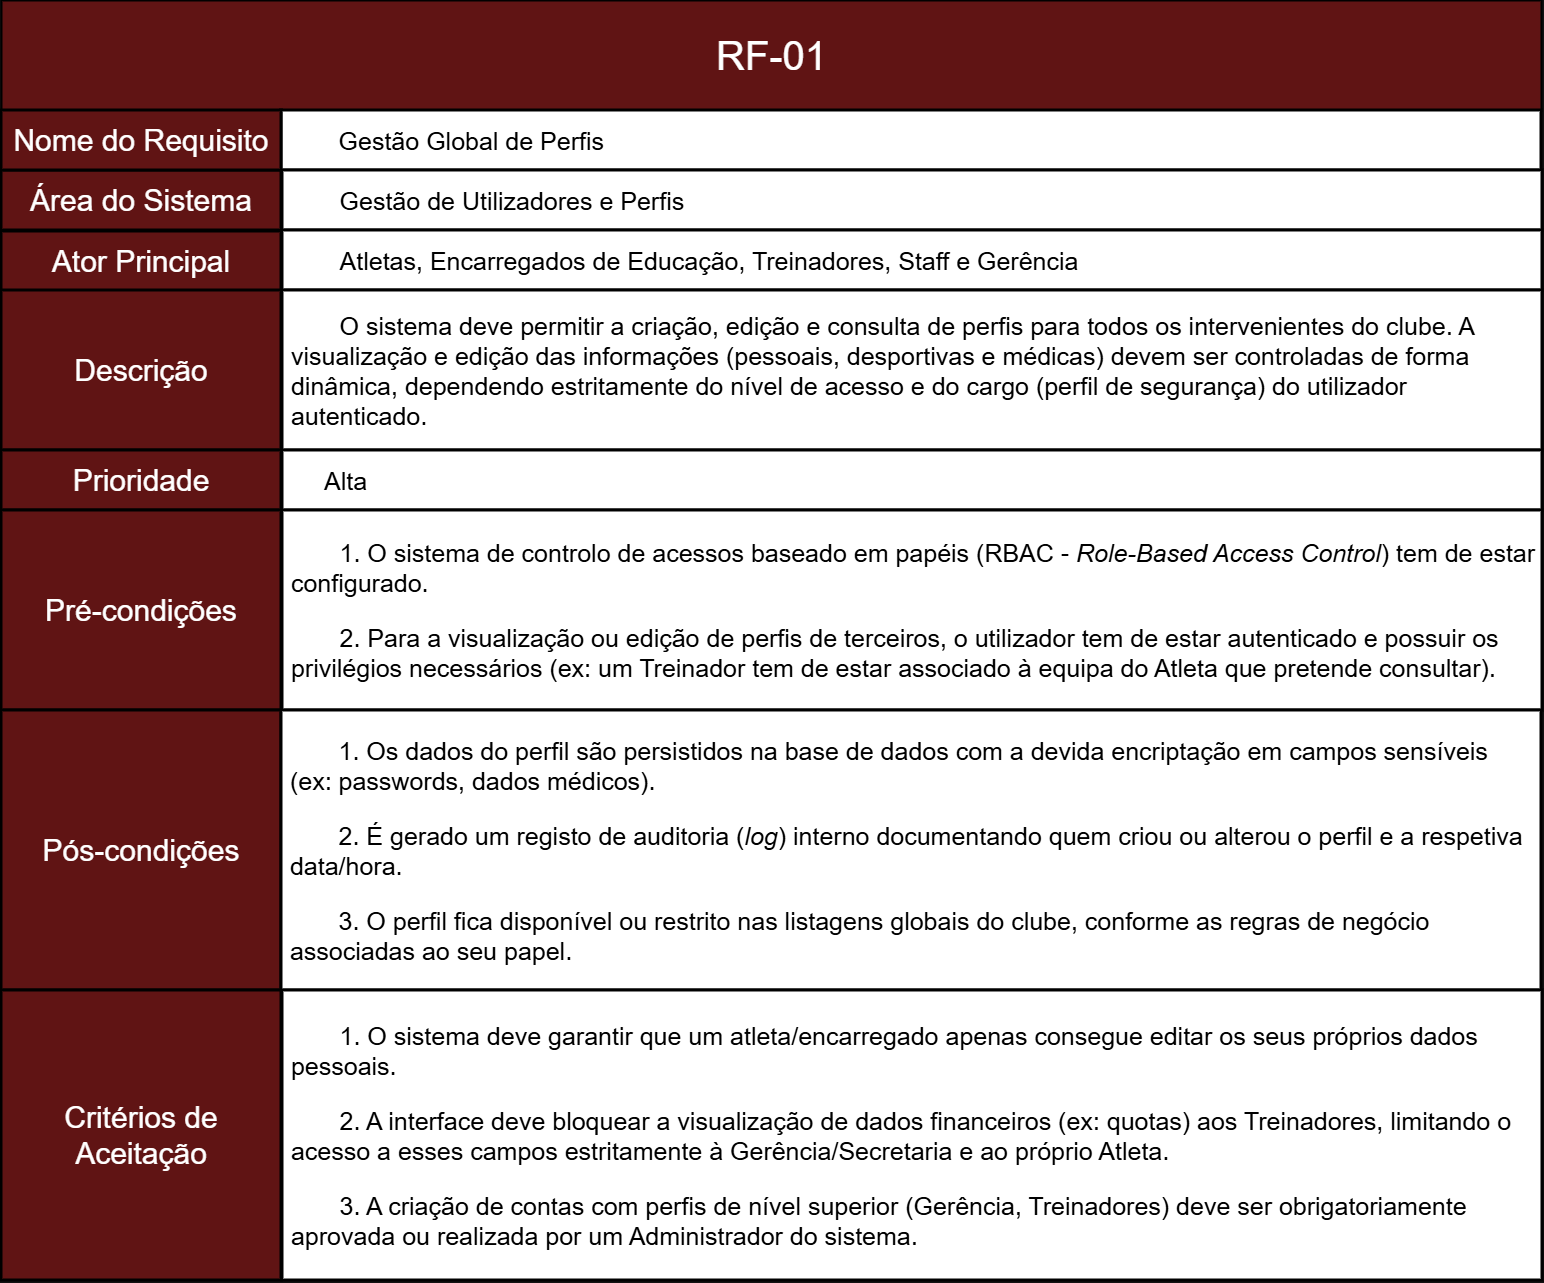

The diagram above was exported from draw.io. Its source (the exported page's mxGraphModel, read from the mxfile embedded in the PNG):
<mxGraphModel dx="2508" dy="2667" grid="1" gridSize="10" guides="1" tooltips="1" connect="1" arrows="1" fold="1" page="1" pageScale="1" pageWidth="827" pageHeight="1169" math="0" shadow="0">
  <root>
    <mxCell id="0" />
    <mxCell id="1" parent="0" />
    <mxCell id="okcL4a1NCTCaSgbpKRQO-2" parent="1" style="rounded=0;whiteSpace=wrap;html=1;fillColor=light-dark(#A20025,#601414);strokeColor=light-dark(#000000,#000000);movable=1;resizable=1;rotatable=1;deletable=1;editable=1;locked=0;connectable=1;strokeWidth=3;align=center;fontColor=default;fontSize=30;" value="Área do Sistema" vertex="1">
      <mxGeometry height="60" width="280" x="210" y="-460" as="geometry" />
    </mxCell>
    <mxCell id="okcL4a1NCTCaSgbpKRQO-4" parent="1" style="rounded=0;whiteSpace=wrap;html=1;fillColor=light-dark(#A20025,#601414);strokeColor=light-dark(#000000,#000000);movable=1;resizable=1;rotatable=1;deletable=1;editable=1;locked=0;connectable=1;strokeWidth=2;" value="" vertex="1">
      <mxGeometry height="110" width="1540" x="210" y="-630" as="geometry" />
    </mxCell>
    <mxCell id="okcL4a1NCTCaSgbpKRQO-5" parent="1" style="text;html=1;whiteSpace=wrap;strokeColor=none;fillColor=none;align=center;verticalAlign=middle;rounded=0;fontSize=40;" value="&lt;span data-path-to-node=&quot;1,1,0,0&quot;&gt;&lt;b data-path-to-node=&quot;1,1,0,0&quot; data-index-in-node=&quot;0&quot;&gt;&lt;/b&gt;&lt;/span&gt;&lt;span data-path-to-node=&quot;1,1,1,0&quot;&gt;RF-01&lt;/span&gt;" vertex="1">
      <mxGeometry height="60" width="385" x="787.5" y="-605" as="geometry" />
    </mxCell>
    <mxCell id="okcL4a1NCTCaSgbpKRQO-6" parent="1" style="rounded=0;whiteSpace=wrap;html=1;fillColor=light-dark(#A20025,#FFFFFF);strokeColor=light-dark(#000000,#000000);strokeWidth=3;fontColor=light-dark(#000000,#000000);align=left;verticalAlign=middle;fontSize=25;" value="&lt;span style=&quot;background-color: transparent;&quot;&gt;&lt;span style=&quot;white-space: pre;&quot;&gt;&#09;&lt;/span&gt;&lt;/span&gt;&lt;span data-path-to-node=&quot;2,1,0,0&quot;&gt;&lt;b data-path-to-node=&quot;2,1,0,0&quot; data-index-in-node=&quot;0&quot;&gt;&lt;/b&gt;&lt;/span&gt;&lt;span data-path-to-node=&quot;2,1,1,0&quot;&gt;Gestão Global de Perfis&lt;/span&gt;" vertex="1">
      <mxGeometry height="60" width="1260" x="490" y="-520" as="geometry" />
    </mxCell>
    <mxCell id="ZR-NAflUI1GGsINpZlQH-21" parent="1" style="rounded=0;whiteSpace=wrap;html=1;fillColor=light-dark(#A20025,#FFFFFF);strokeColor=light-dark(#000000,#000000);strokeWidth=3;fontColor=light-dark(#000000,#000000);align=left;verticalAlign=middle;fontSize=25;" value="&lt;span data-path-to-node=&quot;2,2,1,0&quot;&gt;&lt;span style=&quot;white-space: pre;&quot;&gt;&#09;&lt;/span&gt;&lt;/span&gt;&lt;span data-path-to-node=&quot;1,2,0,0&quot;&gt;&lt;b data-path-to-node=&quot;1,2,0,0&quot; data-index-in-node=&quot;0&quot;&gt;&lt;/b&gt;&lt;/span&gt;&lt;span data-path-to-node=&quot;1,2,1,0&quot;&gt;Gestão de Utilizadores e Perfis&lt;/span&gt;" vertex="1">
      <mxGeometry height="60" width="1260" x="491" y="-460" as="geometry" />
    </mxCell>
    <mxCell id="ZR-NAflUI1GGsINpZlQH-23" parent="1" style="rounded=0;whiteSpace=wrap;html=1;fillColor=light-dark(#A20025,#FFFFFF);strokeColor=light-dark(#000000,#000000);strokeWidth=3;fontColor=light-dark(#000000,#000000);align=left;verticalAlign=middle;fontSize=25;" value="&lt;span data-path-to-node=&quot;2,2,1,0&quot;&gt;&lt;span style=&quot;white-space: pre;&quot;&gt;&#09;&lt;/span&gt;&lt;/span&gt;&lt;span data-path-to-node=&quot;2,3,0,0&quot;&gt;&lt;b data-path-to-node=&quot;2,3,0,0&quot; data-index-in-node=&quot;0&quot;&gt;&lt;/b&gt;&lt;/span&gt;&lt;span data-path-to-node=&quot;2,3,1,0&quot;&gt;Atletas, Encarregados de Educação, Treinadores, Staff e Gerência&lt;/span&gt;" vertex="1">
      <mxGeometry height="60" width="1260" x="491" y="-400" as="geometry" />
    </mxCell>
    <mxCell id="ZR-NAflUI1GGsINpZlQH-24" parent="1" style="rounded=0;whiteSpace=wrap;html=1;fillColor=light-dark(#A20025,#FFFFFF);strokeColor=light-dark(#000000,#000000);strokeWidth=3;fontColor=light-dark(#000000,#000000);align=left;verticalAlign=middle;fontSize=25;" value="&lt;span data-path-to-node=&quot;2,4,0,0&quot;&gt;&lt;b data-path-to-node=&quot;2,4,0,0&quot; data-index-in-node=&quot;0&quot;&gt;&lt;/b&gt;&lt;/span&gt;&lt;span data-path-to-node=&quot;2,4,1,0&quot;&gt;&lt;span style=&quot;white-space: pre;&quot;&gt;&#09;&lt;/span&gt;&lt;/span&gt;O sistema deve permitir a criação, edição e consulta de perfis para todos os intervenientes do clube. A&amp;nbsp; &amp;nbsp;visualização e edição das informações (pessoais, desportivas e médicas) devem ser controladas de forma&amp;nbsp; &amp;nbsp;dinâmica, dependendo estritamente do nível de acesso e do cargo (perfil de segurança) do utilizador&amp;nbsp; &amp;nbsp;autenticado." vertex="1">
      <mxGeometry height="160" width="1260" x="491" y="-340" as="geometry" />
    </mxCell>
    <mxCell id="ZR-NAflUI1GGsINpZlQH-25" parent="1" style="rounded=0;whiteSpace=wrap;html=1;fillColor=light-dark(#A20025,#601414);strokeColor=light-dark(#000000,#000000);movable=1;resizable=1;rotatable=1;deletable=1;editable=1;locked=0;connectable=1;strokeWidth=3;align=center;fontColor=default;fontSize=30;" value="Nome do Requisito" vertex="1">
      <mxGeometry height="60" width="280" x="210" y="-520" as="geometry" />
    </mxCell>
    <mxCell id="ZR-NAflUI1GGsINpZlQH-26" parent="1" style="rounded=0;whiteSpace=wrap;html=1;fillColor=light-dark(#A20025,#601414);strokeColor=light-dark(#000000,#000000);movable=1;resizable=1;rotatable=1;deletable=1;editable=1;locked=0;connectable=1;strokeWidth=3;align=center;fontColor=default;fontSize=30;" value="Ator Principal" vertex="1">
      <mxGeometry height="60" width="280" x="210" y="-399" as="geometry" />
    </mxCell>
    <mxCell id="ZR-NAflUI1GGsINpZlQH-27" parent="1" style="rounded=0;whiteSpace=wrap;html=1;fillColor=light-dark(#A20025,#601414);strokeColor=light-dark(#000000,#000000);movable=1;resizable=1;rotatable=1;deletable=1;editable=1;locked=0;connectable=1;strokeWidth=3;align=center;fontColor=default;fontSize=30;" value="Descrição" vertex="1">
      <mxGeometry height="160" width="280" x="210" y="-340" as="geometry" />
    </mxCell>
    <mxCell id="ZR-NAflUI1GGsINpZlQH-28" parent="1" style="rounded=0;whiteSpace=wrap;html=1;fillColor=light-dark(#A20025,#601414);strokeColor=light-dark(#000000,#000000);movable=1;resizable=1;rotatable=1;deletable=1;editable=1;locked=0;connectable=1;strokeWidth=3;align=center;fontColor=default;fontSize=30;" value="Prioridade" vertex="1">
      <mxGeometry height="60" width="280" x="210" y="-180" as="geometry" />
    </mxCell>
    <mxCell id="ZR-NAflUI1GGsINpZlQH-29" parent="1" style="rounded=0;whiteSpace=wrap;html=1;fillColor=light-dark(#A20025,#601414);strokeColor=light-dark(#000000,#000000);movable=1;resizable=1;rotatable=1;deletable=1;editable=1;locked=0;connectable=1;strokeWidth=3;align=center;fontColor=default;fontSize=30;" value="Pré-condições" vertex="1">
      <mxGeometry height="200" width="280" x="210" y="-120" as="geometry" />
    </mxCell>
    <mxCell id="ZR-NAflUI1GGsINpZlQH-30" parent="1" style="rounded=0;whiteSpace=wrap;html=1;fillColor=light-dark(#A20025,#601414);strokeColor=light-dark(#000000,#000000);movable=1;resizable=1;rotatable=1;deletable=1;editable=1;locked=0;connectable=1;strokeWidth=3;align=center;fontColor=default;fontSize=30;" value="Pós-condições" vertex="1">
      <mxGeometry height="280" width="280" x="210" y="80" as="geometry" />
    </mxCell>
    <mxCell id="ZR-NAflUI1GGsINpZlQH-31" parent="1" style="rounded=0;whiteSpace=wrap;html=1;fillColor=light-dark(#A20025,#601414);strokeColor=light-dark(#000000,#000000);movable=1;resizable=1;rotatable=1;deletable=1;editable=1;locked=0;connectable=1;strokeWidth=3;align=center;fontColor=default;fontSize=30;" value="Critérios de Aceitação" vertex="1">
      <mxGeometry height="290" width="280" x="210" y="360" as="geometry" />
    </mxCell>
    <mxCell id="ZR-NAflUI1GGsINpZlQH-32" parent="1" style="rounded=0;whiteSpace=wrap;html=1;fillColor=light-dark(#A20025,#FFFFFF);strokeColor=light-dark(#000000,#000000);strokeWidth=3;fontColor=light-dark(#000000,#000000);align=left;verticalAlign=middle;fontSize=25;" value="&lt;blockquote style=&quot;margin: 0 0 0 40px; border: none; padding: 0px;&quot;&gt;&lt;span data-path-to-node=&quot;1,6,0,0&quot;&gt;&lt;b data-path-to-node=&quot;1,6,0,0&quot; data-index-in-node=&quot;0&quot;&gt;&lt;/b&gt;&lt;/span&gt;&lt;span data-path-to-node=&quot;1,6,1,0&quot;&gt;Alta&lt;/span&gt;&lt;/blockquote&gt;" vertex="1">
      <mxGeometry height="60" width="1260" x="491" y="-180" as="geometry" />
    </mxCell>
    <mxCell id="ZR-NAflUI1GGsINpZlQH-33" parent="1" style="rounded=0;whiteSpace=wrap;html=1;fillColor=light-dark(#A20025,#FFFFFF);strokeColor=light-dark(#000000,#000000);strokeWidth=3;fontColor=light-dark(#000000,#000000);align=left;verticalAlign=middle;fontSize=25;" value="&lt;p data-path-to-node=&quot;1,7,1,0&quot;&gt;&lt;span style=&quot;white-space: pre;&quot;&gt;&#09;&lt;/span&gt;1. O sistema de controlo de acessos baseado em papéis (RBAC - &lt;i data-path-to-node=&quot;1,7,1,0&quot; data-index-in-node=&quot;62&quot;&gt;Role-Based Access Control&lt;/i&gt;) tem de estar&amp;nbsp; &amp;nbsp;configurado.&lt;/p&gt;&lt;p data-path-to-node=&quot;1,7,1,2&quot;&gt;&lt;span style=&quot;white-space: pre;&quot;&gt;&#09;&lt;/span&gt;2. Para a visualização ou edição de perfis de terceiros, o utilizador tem de estar autenticado e possuir os&amp;nbsp; &amp;nbsp;privilégios necessários (ex: um Treinador tem de estar associado à equipa do Atleta que pretende consultar).&lt;/p&gt;" vertex="1">
      <mxGeometry height="200" width="1260" x="491" y="-120" as="geometry" />
    </mxCell>
    <mxCell id="ZR-NAflUI1GGsINpZlQH-34" parent="1" style="rounded=0;whiteSpace=wrap;html=1;fillColor=light-dark(#A20025,#FFFFFF);strokeColor=light-dark(#000000,#000000);strokeWidth=3;fontColor=light-dark(#000000,#000000);align=left;verticalAlign=middle;fontSize=25;" value="&lt;p data-path-to-node=&quot;1,8,1,0&quot;&gt;&lt;span style=&quot;white-space: pre;&quot;&gt;&#09;&lt;/span&gt;1. Os dados do perfil são persistidos na base de dados com a devida encriptação em campos sensíveis&amp;nbsp; &amp;nbsp;(ex: passwords, dados médicos).&lt;/p&gt;&lt;p data-path-to-node=&quot;1,8,1,2&quot;&gt;&lt;span style=&quot;white-space: pre;&quot;&gt;&#09;&lt;/span&gt;2. É gerado um registo de auditoria (&lt;i data-path-to-node=&quot;1,8,1,2&quot; data-index-in-node=&quot;37&quot;&gt;log&lt;/i&gt;) interno documentando quem criou ou alterou o perfil e a respetiva&amp;nbsp; &amp;nbsp;data/hora.&lt;/p&gt;&lt;p data-path-to-node=&quot;1,8,1,4&quot;&gt;&lt;span style=&quot;white-space: pre;&quot;&gt;&#09;&lt;/span&gt;3. O perfil fica disponível ou restrito nas listagens globais do clube, conforme as regras de negócio&amp;nbsp; &amp;nbsp;associadas ao seu papel.&lt;/p&gt;" vertex="1">
      <mxGeometry height="280" width="1260" x="490" y="80" as="geometry" />
    </mxCell>
    <mxCell id="ZR-NAflUI1GGsINpZlQH-35" parent="1" style="rounded=0;whiteSpace=wrap;html=1;fillColor=light-dark(#A20025,#FFFFFF);strokeColor=light-dark(#000000,#000000);strokeWidth=3;fontColor=light-dark(#000000,#000000);align=left;verticalAlign=middle;fontSize=25;" value="&lt;p data-path-to-node=&quot;1,9,1,0&quot;&gt;&lt;span style=&quot;white-space: pre;&quot;&gt;&#09;&lt;/span&gt;1. O sistema deve garantir que um atleta/encarregado apenas consegue editar os seus próprios dados&amp;nbsp; &amp;nbsp;pessoais.&lt;/p&gt;&lt;p data-path-to-node=&quot;1,9,1,2&quot;&gt;&lt;span style=&quot;white-space: pre;&quot;&gt;&#09;&lt;/span&gt;2. A interface deve bloquear a visualização de dados financeiros (ex: quotas) aos Treinadores, limitando o&amp;nbsp; &amp;nbsp;acesso a esses campos estritamente à Gerência/Secretaria e ao próprio Atleta.&lt;/p&gt;&lt;p data-path-to-node=&quot;1,9,1,4&quot;&gt;&lt;span style=&quot;white-space: pre;&quot;&gt;&#09;&lt;/span&gt;3. A criação de contas com perfis de nível superior (Gerência, Treinadores) deve ser obrigatoriamente&amp;nbsp; &amp;nbsp;aprovada ou realizada por um Administrador do sistema.&lt;/p&gt;" vertex="1">
      <mxGeometry height="290" width="1260" x="491" y="360" as="geometry" />
    </mxCell>
  </root>
</mxGraphModel>